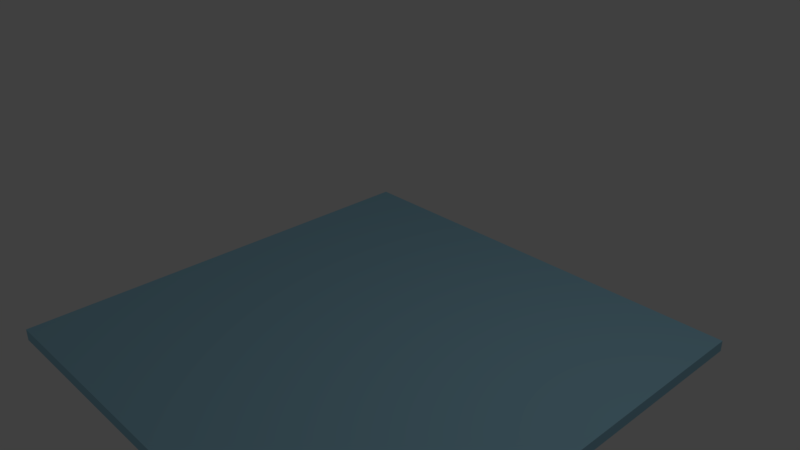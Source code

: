 # Source: agbh.blend  (saved by Blender 2.79.0; exported with 4.5.12 LTS)
import bpy
from mathutils import Matrix  # noqa: F401  (used for matrix-valued properties, if any)

bpy.ops.wm.read_factory_settings(use_empty=True)
scene = bpy.context.scene
scene.name = 'Scene'

# ---- collections
col_collection_1 = bpy.data.collections.new('Collection 1'); scene.collection.children.link(col_collection_1)

# ---- materials (node trees are filled in below, after node groups)
mat_material = bpy.data.materials.new('Material')
mat_material.alpha_threshold = 0.0
mat_material.use_transparent_shadow = False
mat_material.diffuse_color = (0.3514, 0.6458, 0.8, 1.0)
mat_material.roughness = 0.5
mat_material.line_color = (0.0, 0.0, 0.0, 1.0)

# ---- material node trees

# ---- world
world_world = bpy.data.worlds.new('World'); scene.world = world_world
world_world.color = (0.05088, 0.05088, 0.05088)
world_world.use_sun_shadow = False
world_world.sun_shadow_jitter_overblur = 0.0
world_world.cycles.sampling_method = 'MANUAL'

# ---- cameras
cam_camera = bpy.data.cameras.new('Camera')
cam_camera.clip_end = 100.0
cam_camera.lens = 35.0
cam_camera.sensor_width = 32.0
cam_camera.sensor_height = 18.0
cam_camera.ortho_scale = 7.314
cam_camera.dof.focus_distance = 0.0
cam_camera.dof.aperture_fstop = 128.0

# ---- lights
light_lamp = bpy.data.lights.new('Lamp', 'POINT')
light_lamp.transmission_factor = 0.0
light_lamp.cutoff_distance = 30.0
light_lamp.energy = 100.0
light_lamp.shadow_buffer_clip_start = 1.001
light_lamp.shadow_soft_size = 0.1
light_lamp.shadow_maximum_resolution = 0.006
light_lamp.use_absolute_resolution = True

# ---- meshes
me_cube = bpy.data.meshes.new('Cube')
me_cube.from_pydata([(3.327, 3.327, -1.408), (3.327, -3.327, -1.408), (-3.327, -3.327, -1.419), (-3.327, 3.327, -1.408), (3.327, 3.327, -1.247), (3.327, -3.327, -1.247), (-3.327, -3.327, -1.247), (-3.327, 3.327, -1.247)], [], [(0, 1, 2, 3), (4, 7, 6, 5), (0, 4, 5, 1), (1, 5, 6, 2), (2, 6, 7, 3), (4, 0, 3, 7)])
me_cube.materials.append(mat_material)
me_cube.use_remesh_preserve_volume = False
me_cube.use_remesh_preserve_attributes = False
me_cube.use_mirror_vertex_groups = False
me_cube.update()

# ---- objects
ob_cube = bpy.data.objects.new('Cube', me_cube)
ob_lamp = bpy.data.objects.new('Lamp', light_lamp)
ob_camera = bpy.data.objects.new('Camera', cam_camera)

# ---- transforms, parenting, visibility, modifiers, constraints
ob_cube.location = (0.0, 0.0, 0.0)
ob_cube.lock_rotations_4d = False
ob_cube.empty_display_type = 'ARROWS'
ob_cube.lineart.crease_threshold = 0.0
ob_lamp.location = (4.076, 1.005, 5.904)
ob_lamp.rotation_euler = (0.6503, 0.05522, 1.866)
ob_lamp.lock_rotations_4d = False
ob_lamp.empty_display_type = 'ARROWS'
ob_lamp.color = (0.0, 0.0, 0.0, 0.0)
ob_lamp.lineart.crease_threshold = 0.0
ob_camera.location = (7.481, -6.508, 5.344)
ob_camera.rotation_euler = (1.109, 0.0, 0.8149)
ob_camera.lock_rotations_4d = False
ob_camera.empty_display_type = 'ARROWS'
ob_camera.color = (0.0, 0.0, 0.0, 0.0)
ob_camera.display_type = 'WIRE'
ob_camera.lineart.crease_threshold = 0.0

# ---- collection membership
col_collection_1.objects.link(ob_cube)
col_collection_1.objects.link(ob_lamp)
col_collection_1.objects.link(ob_camera)

# ---- scene / render settings (as saved in the file)
scene.camera = ob_camera
scene.frame_start = 1; scene.frame_end = 250; scene.frame_set(1)
scene.render.engine = 'BLENDER_EEVEE_NEXT'
scene.render.resolution_percentage = 50
scene.render.dither_intensity = 0.0
scene.cycles.use_denoising = False
scene.cycles.samples = 128
scene.cycles.sampling_pattern = 'TABULATED_SOBOL'
scene.cycles.use_adaptive_sampling = False
scene.cycles.use_light_tree = False
scene.cycles.blur_glossy = 0.0
scene.cycles.sample_clamp_indirect = 0.0
scene.view_settings.view_transform = 'Standard'
bpy.context.view_layer.update()
